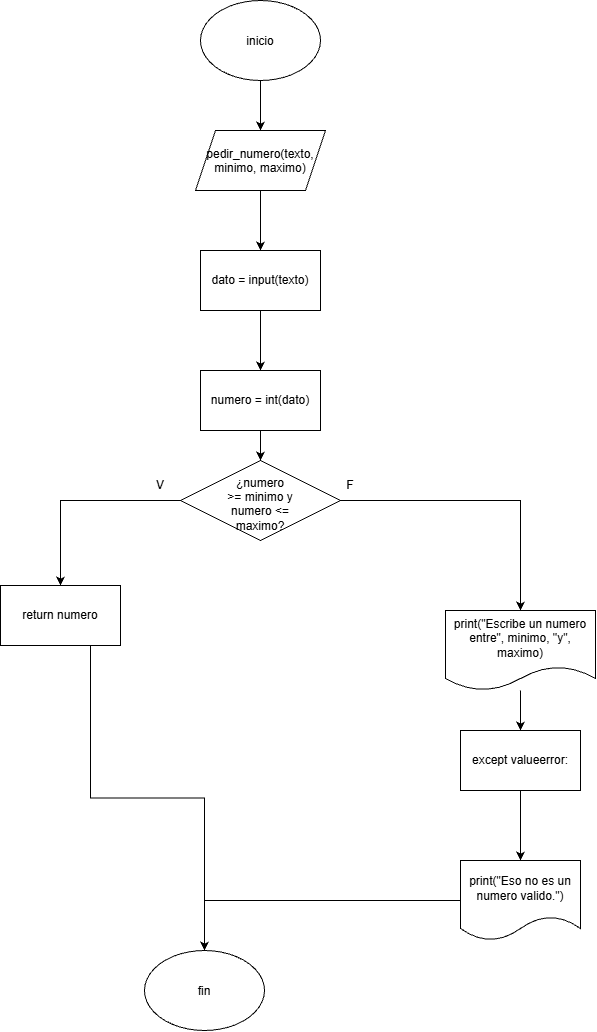

The diagram above was exported from draw.io. Its source (the exported page's mxGraphModel, read from the mxfile embedded in the PNG):
<mxGraphModel dx="879" dy="457" grid="1" gridSize="10" guides="1" tooltips="1" connect="1" arrows="1" fold="1" page="1" pageScale="1" pageWidth="827" pageHeight="1169" math="0" shadow="0">
  <root>
    <mxCell id="0" />
    <mxCell id="1" parent="0" />
    <mxCell id="BFgT9xjIFIY4LZcPRGyq-48" edge="1" parent="1" source="BFgT9xjIFIY4LZcPRGyq-7" style="edgeStyle=orthogonalEdgeStyle;rounded=0;orthogonalLoop=1;jettySize=auto;html=1;defaultLabelBackgroundColor=page;" target="BFgT9xjIFIY4LZcPRGyq-47">
      <mxGeometry relative="1" as="geometry" />
    </mxCell>
    <mxCell id="BFgT9xjIFIY4LZcPRGyq-7" parent="1" style="ellipse;whiteSpace=wrap;html=1;shapeInside=1;" value="inicio" vertex="1">
      <mxGeometry height="80" width="120" x="350" as="geometry" />
    </mxCell>
    <mxCell id="BFgT9xjIFIY4LZcPRGyq-20" edge="1" parent="1" source="BFgT9xjIFIY4LZcPRGyq-14" style="edgeStyle=orthogonalEdgeStyle;rounded=0;orthogonalLoop=1;jettySize=auto;html=1;entryX=0.5;entryY=0;entryDx=0;entryDy=0;defaultLabelBackgroundColor=page;" target="BFgT9xjIFIY4LZcPRGyq-19">
      <mxGeometry relative="1" as="geometry" />
    </mxCell>
    <mxCell id="BFgT9xjIFIY4LZcPRGyq-14" parent="1" style="rounded=0;whiteSpace=wrap;html=1;" value="numero = int(dato)" vertex="1">
      <mxGeometry height="60" width="120" x="350" y="370" as="geometry" />
    </mxCell>
    <mxCell id="BFgT9xjIFIY4LZcPRGyq-23" edge="1" parent="1" source="BFgT9xjIFIY4LZcPRGyq-19" style="edgeStyle=orthogonalEdgeStyle;rounded=0;orthogonalLoop=1;jettySize=auto;html=1;defaultLabelBackgroundColor=page;" target="BFgT9xjIFIY4LZcPRGyq-22">
      <mxGeometry relative="1" as="geometry" />
    </mxCell>
    <mxCell id="BFgT9xjIFIY4LZcPRGyq-41" edge="1" parent="1" source="BFgT9xjIFIY4LZcPRGyq-19" style="edgeStyle=orthogonalEdgeStyle;rounded=0;orthogonalLoop=1;jettySize=auto;html=1;defaultLabelBackgroundColor=page;" target="BFgT9xjIFIY4LZcPRGyq-40">
      <mxGeometry relative="1" as="geometry" />
    </mxCell>
    <mxCell id="BFgT9xjIFIY4LZcPRGyq-19" parent="1" style="rhombus;whiteSpace=wrap;html=1;shapeInside=1;" value="¿numero &amp;gt;= minimo y numero &amp;lt;= maximo?" vertex="1">
      <mxGeometry height="80" width="160" x="330" y="460" as="geometry" />
    </mxCell>
    <mxCell id="BFgT9xjIFIY4LZcPRGyq-27" edge="1" parent="1" source="BFgT9xjIFIY4LZcPRGyq-22" style="edgeStyle=orthogonalEdgeStyle;rounded=0;orthogonalLoop=1;jettySize=auto;html=1;entryX=0.5;entryY=0;entryDx=0;entryDy=0;defaultLabelBackgroundColor=page;exitX=0.75;exitY=1;exitDx=0;exitDy=0;" target="BFgT9xjIFIY4LZcPRGyq-25">
      <mxGeometry relative="1" as="geometry" />
    </mxCell>
    <mxCell id="BFgT9xjIFIY4LZcPRGyq-22" parent="1" style="rounded=0;whiteSpace=wrap;html=1;" value="return numero" vertex="1">
      <mxGeometry height="60" width="120" x="150" y="585" as="geometry" />
    </mxCell>
    <mxCell id="BFgT9xjIFIY4LZcPRGyq-24" parent="1" style="text;html=1;whiteSpace=wrap;strokeColor=none;fillColor=none;align=center;verticalAlign=middle;rounded=0;" value="V" vertex="1">
      <mxGeometry height="30" width="60" x="280" y="470" as="geometry" />
    </mxCell>
    <mxCell id="BFgT9xjIFIY4LZcPRGyq-25" parent="1" style="ellipse;whiteSpace=wrap;html=1;shapeInside=1;" value="fin" vertex="1">
      <mxGeometry height="80" width="120" x="294" y="950" as="geometry" />
    </mxCell>
    <mxCell id="BFgT9xjIFIY4LZcPRGyq-33" parent="1" style="text;html=1;whiteSpace=wrap;strokeColor=none;fillColor=none;align=center;verticalAlign=middle;rounded=0;" value="F" vertex="1">
      <mxGeometry height="30" width="60" x="470" y="470" as="geometry" />
    </mxCell>
    <mxCell id="BFgT9xjIFIY4LZcPRGyq-44" edge="1" parent="1" source="BFgT9xjIFIY4LZcPRGyq-34" style="edgeStyle=orthogonalEdgeStyle;rounded=0;orthogonalLoop=1;jettySize=auto;html=1;entryX=0.5;entryY=0;entryDx=0;entryDy=0;defaultLabelBackgroundColor=page;" target="BFgT9xjIFIY4LZcPRGyq-43">
      <mxGeometry relative="1" as="geometry" />
    </mxCell>
    <mxCell id="BFgT9xjIFIY4LZcPRGyq-34" parent="1" style="rounded=0;whiteSpace=wrap;html=1;" value="except valueerror:" vertex="1">
      <mxGeometry height="60" width="120" x="610" y="730" as="geometry" />
    </mxCell>
    <mxCell id="BFgT9xjIFIY4LZcPRGyq-42" edge="1" parent="1" source="BFgT9xjIFIY4LZcPRGyq-40" style="edgeStyle=orthogonalEdgeStyle;rounded=0;orthogonalLoop=1;jettySize=auto;html=1;defaultLabelBackgroundColor=page;" target="BFgT9xjIFIY4LZcPRGyq-34">
      <mxGeometry relative="1" as="geometry" />
    </mxCell>
    <mxCell id="BFgT9xjIFIY4LZcPRGyq-40" parent="1" style="shape=document;whiteSpace=wrap;html=1;boundedLbl=1;" value="print(&quot;Escribe un numero entre&quot;, minimo, &quot;y&quot;, maximo)" vertex="1">
      <mxGeometry height="80" width="150" x="595" y="610" as="geometry" />
    </mxCell>
    <mxCell id="BFgT9xjIFIY4LZcPRGyq-45" edge="1" parent="1" source="BFgT9xjIFIY4LZcPRGyq-43" style="edgeStyle=orthogonalEdgeStyle;rounded=0;orthogonalLoop=1;jettySize=auto;html=1;entryX=0.5;entryY=0;entryDx=0;entryDy=0;defaultLabelBackgroundColor=page;" target="BFgT9xjIFIY4LZcPRGyq-25">
      <mxGeometry relative="1" as="geometry" />
    </mxCell>
    <mxCell id="BFgT9xjIFIY4LZcPRGyq-43" parent="1" style="shape=document;whiteSpace=wrap;html=1;boundedLbl=1;" value="print(&quot;Eso no es un numero valido.&quot;)" vertex="1">
      <mxGeometry height="80" width="120" x="610" y="860" as="geometry" />
    </mxCell>
    <mxCell id="BFgT9xjIFIY4LZcPRGyq-52" edge="1" parent="1" source="BFgT9xjIFIY4LZcPRGyq-47" style="edgeStyle=orthogonalEdgeStyle;rounded=0;orthogonalLoop=1;jettySize=auto;html=1;defaultLabelBackgroundColor=page;" target="BFgT9xjIFIY4LZcPRGyq-51">
      <mxGeometry relative="1" as="geometry" />
    </mxCell>
    <mxCell id="BFgT9xjIFIY4LZcPRGyq-47" parent="1" style="shape=parallelogram;perimeter=parallelogramPerimeter;whiteSpace=wrap;html=1;shapeInside=1;fixedSize=1;" value="pedir_numero(texto, minimo, maximo)" vertex="1">
      <mxGeometry height="60" width="130" x="345" y="130" as="geometry" />
    </mxCell>
    <mxCell id="BFgT9xjIFIY4LZcPRGyq-53" edge="1" parent="1" source="BFgT9xjIFIY4LZcPRGyq-51" style="edgeStyle=orthogonalEdgeStyle;rounded=0;orthogonalLoop=1;jettySize=auto;html=1;defaultLabelBackgroundColor=page;" target="BFgT9xjIFIY4LZcPRGyq-14">
      <mxGeometry relative="1" as="geometry" />
    </mxCell>
    <mxCell id="BFgT9xjIFIY4LZcPRGyq-51" parent="1" style="rounded=0;whiteSpace=wrap;html=1;" value="dato = input(texto)" vertex="1">
      <mxGeometry height="60" width="120" x="350" y="250" as="geometry" />
    </mxCell>
  </root>
</mxGraphModel>